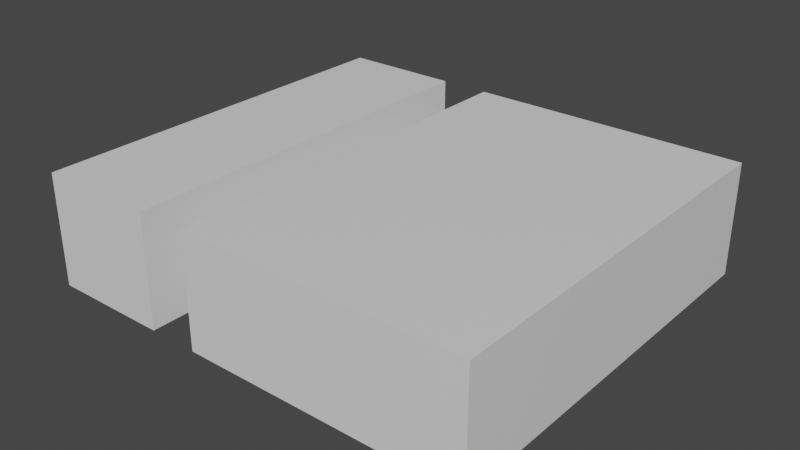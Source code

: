 # Source: mdl_RightEnter_RightExit.blend  (saved by Blender 2.80.75; exported with 4.5.12 LTS)
import bpy
from mathutils import Matrix  # noqa: F401  (used for matrix-valued properties, if any)

bpy.ops.wm.read_factory_settings(use_empty=True)
scene = bpy.context.scene
scene.name = 'Scene'

# ---- collections
col_collection = bpy.data.collections.new('Collection'); scene.collection.children.link(col_collection)

# ---- materials (node trees are filled in below, after node groups)
mat_material = bpy.data.materials.new('Material')
mat_material.alpha_threshold = 0.0
mat_material.use_transparent_shadow = False
mat_material.line_color = (0.0, 0.0, 0.0, 1.0)

# ---- material node trees
mat_material.use_nodes = True; mat_material.node_tree.nodes.clear()
_N = mat_material.node_tree.nodes; _L = mat_material.node_tree.links
n0 = _N.new('ShaderNodeOutputMaterial'); n0.name = 'Material Output'; n0.location = (300, 300)
n1 = _N.new('ShaderNodeBsdfPrincipled'); n1.name = 'Principled BSDF'; n1.location = (10, 300)
n1.distribution = 'GGX'
n1.subsurface_method = 'BURLEY'
n1.inputs[2].default_value = 0.4
n1.inputs[3].default_value = 1.45
n1.inputs[27].default_value = (0.0, 0.0, 0.0, 1.0)
n1.inputs[28].default_value = 1.0
_L.new(n1.outputs[0], n0.inputs[0])
n0.is_active_output = True

# ---- world
world_world = bpy.data.worlds.new('World'); scene.world = world_world
world_world.use_nodes = True; world_world.node_tree.nodes.clear()
_N = world_world.node_tree.nodes; _L = world_world.node_tree.links
n0 = _N.new('ShaderNodeOutputWorld'); n0.name = 'World Output'; n0.location = (300, 300)
n1 = _N.new('ShaderNodeBackground'); n1.name = 'Background'; n1.location = (10, 300)
n1.inputs[0].default_value = (0.05088, 0.05088, 0.05088, 1.0)
_L.new(n1.outputs[0], n0.inputs[0])
n0.is_active_output = True
world_world.color = (0.05088, 0.05088, 0.05088)
world_world.use_sun_shadow = False
world_world.sun_shadow_jitter_overblur = 0.0

# ---- meshes
me_cube_001 = bpy.data.meshes.new('Cube.001')
me_cube_001.from_pydata([(2.8, -0.7, -2.498), (2.8, 0.7, -2.498), (2.8, -0.7, 2.498), (2.8, 0.7, 2.498), (-2.8, -0.7, -2.498), (-2.8, 0.7, -2.498), (-2.8, -0.7, 2.498), (-2.8, 0.7, 2.498), (-0.69, 0.7, -2.498), (-0.69, -0.7, -2.498), (-0.69, -0.7, 2.498), (-0.69, 0.7, 2.498), (-1.31, 0.7, -2.498), (-1.31, -0.7, -2.498), (-1.31, -0.7, 2.498), (-1.31, 0.7, 2.498)], [], [(0, 1, 3, 2), (2, 3, 11, 10), (6, 7, 5, 4), (4, 5, 12, 13), (2, 10, 9, 0), (7, 15, 12, 5), (15, 14, 13, 12), (8, 11, 3, 1), (14, 15, 7, 6), (8, 9, 10, 11), (9, 8, 1, 0), (13, 14, 6, 4)])
_uv = me_cube_001.uv_layers.new(name='UVMap')
_uv.uv.foreach_set('vector', [0.375, 0.0, 0.625, 0.0, 0.625, 0.25, 0.375, 0.25, 0.375, 0.25, 0.625, 0.25, 0.625, 0.4058, 0.375, 0.4058, 0.375, 0.5, 0.625, 0.5, 0.625, 0.75, 0.375, 0.75, 0.375, 0.75, 0.625, 0.75, 0.625, 0.8165, 0.375, 0.8165, 0.125, 0.5, 0.2808, 0.5, 0.2808, 0.75, 0.125, 0.75, 0.625, 0.5, 0.6915, 0.5, 0.6915, 0.75, 0.625, 0.75, 0.5751, 0.5239, 0.4249, 0.5239, 0.4249, 0.7261, 0.5751, 0.7261, 0.7192, 0.75, 0.7192, 0.5, 0.875, 0.5, 0.875, 0.75, 0.375, 0.4335, 0.625, 0.4335, 0.625, 0.5, 0.375, 0.5, 0.5751, 0.02387, 0.4249, 0.02387, 0.4249, 0.2261, 0.5751, 0.2261, 0.375, 0.8442, 0.625, 0.8442, 0.625, 1.0, 0.375, 1.0, 0.3085, 0.75, 0.3085, 0.5, 0.375, 0.5, 0.375, 0.75])
me_cube_001.materials.append(mat_material)
me_cube_001.use_remesh_preserve_volume = False
me_cube_001.use_remesh_preserve_attributes = False
me_cube_001.use_mirror_vertex_groups = False
me_cube_001.update()

# ---- objects
ob_rightenter_rightexit = bpy.data.objects.new('RightEnter_RightExit', me_cube_001)

# ---- transforms, parenting, visibility, modifiers, constraints
ob_rightenter_rightexit.location = (0.0, 0.0, 0.0)
ob_rightenter_rightexit.rotation_euler = (1.571, 0.0, 0.0)
ob_rightenter_rightexit.lineart.crease_threshold = 0.0

# ---- collection membership
col_collection.objects.link(ob_rightenter_rightexit)

# ---- scene / render settings (as saved in the file)
scene.frame_start = 1; scene.frame_end = 250; scene.frame_set(1)
scene.render.engine = 'BLENDER_EEVEE_NEXT'
scene.cycles.use_denoising = False
scene.cycles.samples = 128
scene.cycles.sampling_pattern = 'TABULATED_SOBOL'
scene.cycles.use_adaptive_sampling = False
scene.cycles.use_light_tree = False
scene.view_settings.view_transform = 'Filmic'
bpy.context.view_layer.update()

# ---- added for rendering (the .blend has no active camera and no usable light): camera, sun
cam_auto = bpy.data.cameras.new('AutoCamera')
cam_auto.lens = 50.0
cam_auto.sensor_width = 36.0
cam_auto.clip_end = 1000.0
ob_auto_camera = bpy.data.objects.new('AutoCamera', cam_auto)
scene.collection.objects.link(ob_auto_camera)
ob_auto_camera.location = (7.06325, -8.4759, 5.6506)
ob_auto_camera.rotation_euler = (1.09748, -7.21219e-08, 0.694738)
scene.camera = ob_auto_camera
light_auto_sun = bpy.data.lights.new('AutoSun', 'SUN')
light_auto_sun.energy = 3.0
light_auto_sun.angle = 0.0523599
ob_auto_sun = bpy.data.objects.new('AutoSun', light_auto_sun)
scene.collection.objects.link(ob_auto_sun)
ob_auto_sun.rotation_euler = (0.872665, 0.174533, 0.523599)
bpy.context.view_layer.update()
